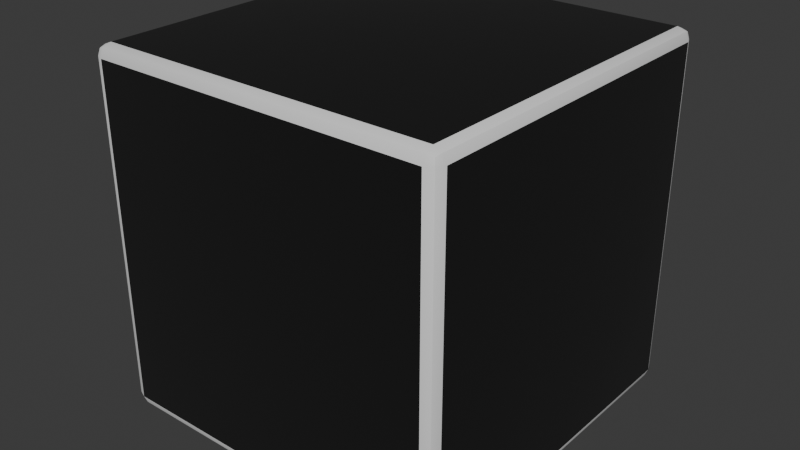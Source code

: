 # Source: loading_die.blend  (saved by Blender 4.3.34; exported with 4.5.12 LTS)
import bpy
from mathutils import Matrix  # noqa: F401  (used for matrix-valued properties, if any)

bpy.ops.wm.read_factory_settings(use_empty=True)
scene = bpy.context.scene
scene.name = 'Scene'

# ---- collections
col_collection = bpy.data.collections.new('Collection'); scene.collection.children.link(col_collection)

# ---- materials (node trees are filled in below, after node groups)
mat_edges = bpy.data.materials.new('edges')
mat_faces = bpy.data.materials.new('Faces')

# ---- node groups
ng_smooth_by_angle = bpy.data.node_groups.new('Smooth by Angle', 'GeometryNodeTree')
_s = ng_smooth_by_angle.interface.new_socket(name='Mesh', in_out='OUTPUT', socket_type='NodeSocketGeometry')
_s = ng_smooth_by_angle.interface.new_socket(name='Mesh', in_out='INPUT', socket_type='NodeSocketGeometry')
_s = ng_smooth_by_angle.interface.new_socket(name='Angle', in_out='INPUT', socket_type='NodeSocketFloat')
_s.subtype = 'ANGLE'
_s.default_value = 0.5236
_s.min_value = 0.0
_s.max_value = 3.142
_s.description = 'Maximum face angle for smooth edges'
_s = ng_smooth_by_angle.interface.new_socket(name='Ignore Sharpness', in_out='INPUT', socket_type='NodeSocketBool')
_s.force_non_field = True
ng_smooth_by_angle.description = 'Set the sharpness of mesh edges based on the angle between the neighboring faces'
ng_smooth_by_angle.is_modifier = True
_N = ng_smooth_by_angle.nodes; _L = ng_smooth_by_angle.links
n0 = _N.new('GeometryNodeSetShadeSmooth'); n0.name = 'Set Shade Smooth'; n0.location = (120, -80)
n0.domain = 'EDGE'
n1 = _N.new('GeometryNodeSetShadeSmooth'); n1.name = 'Set Shade Smooth.001'; n1.location = (300, -80)
n2 = _N.new('NodeGroupOutput'); n2.name = 'Group Output'; n2.location = (480, -80)
n3 = _N.new('GeometryNodeInputMeshEdgeAngle'); n3.name = 'Edge Angle'; n3.location = (-440, -240)
n4 = _N.new('NodeGroupInput'); n4.name = 'Group Input'; n4.location = (-80, -80)
n5 = _N.new('GeometryNodeInputEdgeSmooth'); n5.name = 'Is Edge Smooth'; n5.location = (-260, -120)
n6 = _N.new('GeometryNodeInputShadeSmooth'); n6.name = 'Is Shade Smooth'; n6.location = (-440, -397)
n7 = _N.new('FunctionNodeCompare'); n7.name = 'Compare'; n7.location = (-260, -260)
n7.operation = 'LESS_EQUAL'
n7.inputs[6].default_value = (0.0, 0.0, 0.0, 0.0)
n7.inputs[7].default_value = (0.0, 0.0, 0.0, 0.0)
n8 = _N.new('FunctionNodeBooleanMath'); n8.name = 'Boolean Math.001'; n8.location = (-80, -260)
n9 = _N.new('NodeGroupInput'); n9.name = 'Group Input.001'; n9.location = (-440, -329)
n10 = _N.new('NodeGroupInput'); n10.name = 'Group Input.002'; n10.location = (-259, -189)
n11 = _N.new('FunctionNodeBooleanMath'); n11.name = 'Boolean Math'; n11.location = (-80, -149)
n11.operation = 'OR'
n12 = _N.new('FunctionNodeBooleanMath'); n12.name = 'Boolean Math.002'; n12.location = (-260, -380)
n12.operation = 'OR'
n13 = _N.new('NodeGroupInput'); n13.name = 'Group Input.003'; n13.location = (-440, -460)
_L.new(n3.outputs[0], n7.inputs[0])
_L.new(n1.outputs[0], n2.inputs[0])
_L.new(n9.outputs[1], n7.inputs[1])
_L.new(n7.outputs[0], n8.inputs[0])
_L.new(n4.outputs[0], n0.inputs[0])
_L.new(n0.outputs[0], n1.inputs[0])
_L.new(n8.outputs[0], n0.inputs[2])
_L.new(n10.outputs[2], n11.inputs[1])
_L.new(n5.outputs[0], n11.inputs[0])
_L.new(n11.outputs[0], n0.inputs[1])
_L.new(n13.outputs[2], n12.inputs[1])
_L.new(n6.outputs[0], n12.inputs[0])
_L.new(n12.outputs[0], n8.inputs[1])
n2.is_active_output = True

# ---- material node trees
mat_edges.use_nodes = True; mat_edges.node_tree.nodes.clear()
_N = mat_edges.node_tree.nodes; _L = mat_edges.node_tree.links
n0 = _N.new('ShaderNodeBsdfPrincipled'); n0.name = 'Principled BSDF'; n0.location = (10, 300)
n0.inputs[2].default_value = 1.0
n1 = _N.new('ShaderNodeOutputMaterial'); n1.name = 'Material Output'; n1.location = (300, 300)
_L.new(n0.outputs[0], n1.inputs[0])
n1.is_active_output = True
mat_faces.use_nodes = True; mat_faces.node_tree.nodes.clear()
_N = mat_faces.node_tree.nodes; _L = mat_faces.node_tree.links
n0 = _N.new('ShaderNodeBsdfPrincipled'); n0.name = 'Principled BSDF'; n0.location = (10, 300)
n0.inputs[0].default_value = (0.0, 0.0, 0.0, 1.0)
n0.inputs[2].default_value = 1.0
n1 = _N.new('ShaderNodeOutputMaterial'); n1.name = 'Material Output'; n1.location = (300, 300)
_L.new(n0.outputs[0], n1.inputs[0])
n1.is_active_output = True

# ---- world
world_world = bpy.data.worlds.new('World'); scene.world = world_world
world_world.use_nodes = True; world_world.node_tree.nodes.clear()
_N = world_world.node_tree.nodes; _L = world_world.node_tree.links
n0 = _N.new('ShaderNodeOutputWorld'); n0.name = 'World Output'; n0.location = (300, 300)
n1 = _N.new('ShaderNodeBackground'); n1.name = 'Background'; n1.location = (10, 300)
n1.inputs[0].default_value = (0.05088, 0.05088, 0.05088, 1.0)
_L.new(n1.outputs[0], n0.inputs[0])
n0.is_active_output = True
world_world.color = (0.05088, 0.05088, 0.05088)
world_world.sun_shadow_jitter_overblur = 0.0

# ---- meshes
me_cube_001 = bpy.data.meshes.new('Cube.001')
me_cube_001.from_pydata([(-0.9351, -0.9351, -1.0), (-0.9351, -1.0, -0.9351), (-1.0, -0.9351, -0.9351), (-0.9351, -0.981, -0.981), (-0.9726, -0.9726, -0.9726), (-0.981, -0.981, -0.9351), (-0.981, -0.9351, -0.981), (-0.9351, -1.0, 0.9351), (-0.9351, -0.9351, 1.0), (-1.0, -0.9351, 0.9351), (-0.9351, -0.981, 0.981), (-0.9726, -0.9726, 0.9726), (-0.981, -0.9351, 0.981), (-0.981, -0.981, 0.9351), (-0.9351, 0.9351, -1.0), (-1.0, 0.9351, -0.9351), (-0.9351, 1.0, -0.9351), (-0.981, 0.9351, -0.981), (-0.9726, 0.9726, -0.9726), (-0.981, 0.981, -0.9351), (-0.9351, 0.981, -0.981), (-0.9351, 0.9351, 1.0), (-0.9351, 1.0, 0.9351), (-1.0, 0.9351, 0.9351), (-0.9351, 0.981, 0.981), (-0.9726, 0.9726, 0.9726), (-0.981, 0.981, 0.9351), (-0.981, 0.9351, 0.981), (0.9351, -0.9351, -1.0), (1.0, -0.9351, -0.9351), (0.9351, -1.0, -0.9351), (0.981, -0.9351, -0.981), (0.9726, -0.9726, -0.9726), (0.981, -0.981, -0.9351), (0.9351, -0.981, -0.981), (0.9351, -0.9351, 1.0), (0.9351, -1.0, 0.9351), (1.0, -0.9351, 0.9351), (0.9351, -0.981, 0.981), (0.9726, -0.9726, 0.9726), (0.981, -0.981, 0.9351), (0.981, -0.9351, 0.981), (0.9351, 0.9351, -1.0), (0.9351, 1.0, -0.9351), (1.0, 0.9351, -0.9351), (0.9351, 0.981, -0.981), (0.9726, 0.9726, -0.9726), (0.981, 0.981, -0.9351), (0.981, 0.9351, -0.981), (0.9351, 0.9351, 1.0), (1.0, 0.9351, 0.9351), (0.9351, 1.0, 0.9351), (0.981, 0.9351, 0.981), (0.9726, 0.9726, 0.9726), (0.981, 0.981, 0.9351), (0.9351, 0.981, 0.981)], [], [(30, 36, 7, 1), (44, 50, 37, 29), (49, 21, 8, 35), (2, 9, 23, 15), (16, 22, 51, 43), (0, 3, 4, 6), (1, 5, 4, 3), (2, 6, 4, 5), (7, 10, 11, 13), (8, 12, 11, 10), (9, 13, 11, 12), (14, 17, 18, 20), (15, 19, 18, 17), (16, 20, 18, 19), (21, 24, 25, 27), (22, 26, 25, 24), (23, 27, 25, 26), (28, 31, 32, 34), (29, 33, 32, 31), (30, 34, 32, 33), (35, 38, 39, 41), (36, 40, 39, 38), (37, 41, 39, 40), (42, 45, 46, 48), (43, 47, 46, 45), (44, 48, 46, 47), (49, 52, 53, 55), (50, 54, 53, 52), (51, 55, 53, 54), (14, 0, 6, 17), (17, 6, 2, 15), (1, 7, 13, 5), (5, 13, 9, 2), (8, 21, 27, 12), (12, 27, 23, 9), (22, 16, 19, 26), (26, 19, 15, 23), (42, 14, 20, 45), (45, 20, 16, 43), (21, 49, 55, 24), (24, 55, 51, 22), (50, 44, 47, 54), (54, 47, 43, 51), (28, 42, 48, 31), (31, 48, 44, 29), (49, 35, 41, 52), (52, 41, 37, 50), (36, 30, 33, 40), (40, 33, 29, 37), (0, 28, 34, 3), (3, 34, 30, 1), (35, 8, 10, 38), (38, 10, 7, 36), (14, 42, 28, 0)])
me_cube_001.polygons.foreach_set('use_smooth', [True] * 54)
me_cube_001.polygons.foreach_set('material_index', [1, 1, 1, 1, 1, 0, 0, 0, 0, 0, 0, 0, 0, 0, 0, 0, 0, 0, 0, 0, 0, 0, 0, 0, 0, 0, 0, 0, 0, 0, 0, 0, 0, 0, 0, 0, 0, 0, 0, 0, 0, 0, 0, 0, 0, 0, 0, 0, 0, 0, 0, 0, 0, 1])
_uv = me_cube_001.uv_layers.new(name='UVMap')
_uv.uv.foreach_set('vector', [0.3831, 0.7581, 0.6169, 0.7581, 0.6169, 0.9919, 0.3831, 0.9919, 0.3831, 0.5081, 0.6169, 0.5081, 0.6169, 0.7419, 0.3831, 0.7419, 0.6331, 0.5081, 0.8669, 0.5081, 0.8669, 0.7419, 0.6331, 0.7419, 0.3831, 0.008111, 0.6169, 0.008111, 0.6169, 0.2419, 0.3831, 0.2419, 0.3831, 0.2581, 0.6169, 0.2581, 0.6169, 0.4919, 0.3831, 0.4919, 0.1331, 0.7419, 0.1331, 0.75, 0.1284, 0.75, 0.125, 0.7419, 0.3831, 0.9919, 0.3831, 1.0, 0.3784, 1.0, 0.375, 0.9919, 0.3831, 0.008111, 0.375, 0.008111, 0.375, 0.003428, 0.3831, 0.0, 0.6169, 0.9919, 0.625, 0.9919, 0.625, 0.9966, 0.6169, 1.0, 0.8669, 0.7419, 0.875, 0.7419, 0.875, 0.7466, 0.8669, 0.75, 0.6169, 0.008111, 0.6169, 0.0, 0.6216, 0.0, 0.625, 0.008111, 0.1331, 0.5081, 0.125, 0.5081, 0.125, 0.5034, 0.1331, 0.5, 0.3831, 0.2419, 0.3831, 0.25, 0.3784, 0.25, 0.375, 0.2419, 0.3831, 0.2581, 0.375, 0.2581, 0.375, 0.2534, 0.3831, 0.25, 0.8669, 0.5081, 0.8669, 0.5, 0.8716, 0.5, 0.875, 0.5081, 0.6169, 0.2581, 0.6169, 0.25, 0.6216, 0.25, 0.625, 0.2581, 0.6169, 0.2419, 0.625, 0.2419, 0.625, 0.2466, 0.6169, 0.25, 0.3669, 0.7419, 0.375, 0.7419, 0.3761, 0.75, 0.3669, 0.75, 0.3831, 0.7419, 0.3831, 0.75, 0.3761, 0.75, 0.375, 0.7419, 0.3831, 0.7581, 0.375, 0.7581, 0.3761, 0.75, 0.3831, 0.75, 0.6331, 0.7419, 0.6331, 0.75, 0.625, 0.7489, 0.625, 0.7419, 0.6169, 0.7581, 0.6169, 0.75, 0.625, 0.7489, 0.625, 0.7581, 0.6169, 0.7419, 0.625, 0.7419, 0.625, 0.7489, 0.6169, 0.75, 0.3669, 0.5081, 0.3669, 0.5, 0.375, 0.5011, 0.375, 0.5081, 0.3831, 0.4919, 0.3831, 0.5, 0.375, 0.5011, 0.375, 0.4919, 0.3831, 0.5081, 0.375, 0.5081, 0.375, 0.5011, 0.3831, 0.5, 0.6331, 0.5081, 0.625, 0.5081, 0.6239, 0.5, 0.6331, 0.5, 0.6169, 0.5081, 0.6169, 0.5, 0.6239, 0.5, 0.625, 0.5081, 0.6169, 0.4919, 0.625, 0.4919, 0.6239, 0.5, 0.6169, 0.5, 0.1331, 0.5081, 0.1331, 0.7419, 0.125, 0.7419, 0.125, 0.5081, 0.375, 0.2419, 0.375, 0.008111, 0.3831, 0.008111, 0.3831, 0.2419, 0.3831, 0.9919, 0.6169, 0.9919, 0.6169, 1.0, 0.3831, 1.0, 0.3831, 0.0, 0.6169, 0.0, 0.6169, 0.008111, 0.3831, 0.008111, 0.8669, 0.7419, 0.8669, 0.5081, 0.875, 0.5081, 0.875, 0.7419, 0.625, 0.008111, 0.625, 0.2419, 0.6169, 0.2419, 0.6169, 0.008111, 0.6169, 0.2581, 0.3831, 0.2581, 0.3831, 0.25, 0.6169, 0.25, 0.6169, 0.25, 0.3831, 0.25, 0.3831, 0.2419, 0.6169, 0.2419, 0.3669, 0.5081, 0.1331, 0.5081, 0.1331, 0.5, 0.3669, 0.5, 0.375, 0.4919, 0.375, 0.2581, 0.3831, 0.2581, 0.3831, 0.4919, 0.8669, 0.5081, 0.6331, 0.5081, 0.6331, 0.5, 0.8669, 0.5, 0.625, 0.2581, 0.625, 0.4919, 0.6169, 0.4919, 0.6169, 0.2581, 0.6169, 0.5081, 0.3831, 0.5081, 0.3831, 0.5, 0.6169, 0.5, 0.6169, 0.5, 0.3831, 0.5, 0.3831, 0.4919, 0.6169, 0.4919, 0.3669, 0.7419, 0.3669, 0.5081, 0.375, 0.5081, 0.375, 0.7419, 0.375, 0.7419, 0.375, 0.5081, 0.3831, 0.5081, 0.3831, 0.7419, 0.6331, 0.5081, 0.6331, 0.7419, 0.625, 0.7419, 0.625, 0.5081, 0.625, 0.5081, 0.625, 0.7419, 0.6169, 0.7419, 0.6169, 0.5081, 0.6169, 0.7581, 0.3831, 0.7581, 0.3831, 0.75, 0.6169, 0.75, 0.6169, 0.75, 0.3831, 0.75, 0.3831, 0.7419, 0.6169, 0.7419, 0.1331, 0.7419, 0.3669, 0.7419, 0.3669, 0.75, 0.1331, 0.75, 0.375, 0.9919, 0.375, 0.7581, 0.3831, 0.7581, 0.3831, 0.9919, 0.6331, 0.7419, 0.8669, 0.7419, 0.8669, 0.75, 0.6331, 0.75, 0.625, 0.7581, 0.625, 0.9919, 0.6169, 0.9919, 0.6169, 0.7581, 0.1331, 0.5081, 0.3669, 0.5081, 0.3669, 0.7419, 0.1331, 0.7419])
me_cube_001.materials.append(mat_edges)
me_cube_001.materials.append(mat_faces)
me_cube_001.update()

# ---- objects
ob_die = bpy.data.objects.new('Die', me_cube_001)

# ---- transforms, parenting, visibility, modifiers, constraints
ob_die.location = (0.0, 0.0, 0.0)
_m = ob_die.modifiers.new('Smooth by Angle', 'NODES')
_m.node_group = ng_smooth_by_angle
_m.use_pin_to_last = True
_m.show_group_selector = False

# ---- collection membership
col_collection.objects.link(ob_die)

# ---- scene / render settings (as saved in the file)
scene.frame_start = 1; scene.frame_end = 250; scene.frame_set(1)
scene.render.engine = 'BLENDER_EEVEE_NEXT'
bpy.context.view_layer.update()

# ---- added for rendering (the .blend has no active camera and no usable light): camera, sun
cam_auto = bpy.data.cameras.new('AutoCamera')
cam_auto.lens = 50.0
cam_auto.sensor_width = 36.0
cam_auto.clip_end = 1000.0
ob_auto_camera = bpy.data.objects.new('AutoCamera', cam_auto)
scene.collection.objects.link(ob_auto_camera)
ob_auto_camera.location = (3.20507, -3.84609, 2.56406)
ob_auto_camera.rotation_euler = (1.09748, -7.21219e-08, 0.694738)
scene.camera = ob_auto_camera
light_auto_sun = bpy.data.lights.new('AutoSun', 'SUN')
light_auto_sun.energy = 3.0
light_auto_sun.angle = 0.0523599
ob_auto_sun = bpy.data.objects.new('AutoSun', light_auto_sun)
scene.collection.objects.link(ob_auto_sun)
ob_auto_sun.rotation_euler = (0.872665, 0.174533, 0.523599)
bpy.context.view_layer.update()
